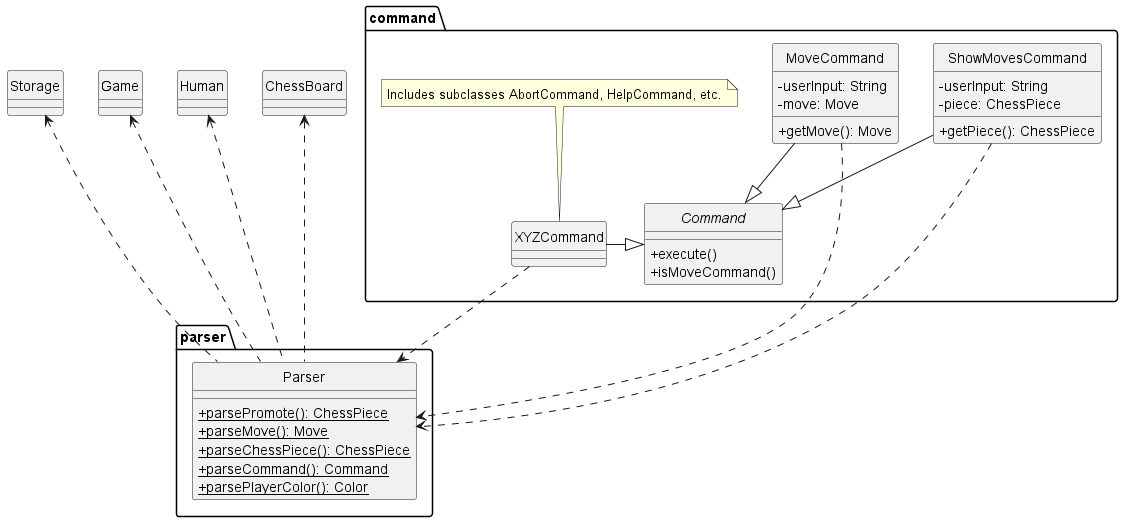

The diagram above was rendered by PlantUML. Its source (embedded in the PNG):
@startuml
'https://plantuml.com/class-diagram
hide circle
skinparam classAttributeIconSize 0
package command{
    abstract class Command {
    +execute()
    +isMoveCommand()
    }
    class MoveCommand {
    -userInput: String
    -move: Move
    +getMove(): Move
    }
    class ShowMovesCommand {
    -userInput: String
    -piece: ChessPiece
    +getPiece(): ChessPiece
    }
    class XYZCommand
    note top: Includes subclasses AbortCommand, HelpCommand, etc.

    XYZCommand -|> Command
    ShowMovesCommand --|> Command
    MoveCommand --|> Command
}
package parser{
    class Parser {
    +{static} parsePromote(): ChessPiece
    +{static} parseMove(): Move
    +{static} parseChessPiece(): ChessPiece
    +{static} parseCommand(): Command
    +{static} parsePlayerColor(): Color
    }
}
class Storage
class Game
class Human

command.MoveCommand ..> parser.Parser
command.ShowMovesCommand ..> parser.Parser
command.XYZCommand ..> parser.Parser

Game <... parser.Parser
Storage <... parser.Parser
Human <... parser.Parser
ChessBoard <... parser.Parser

@enduml